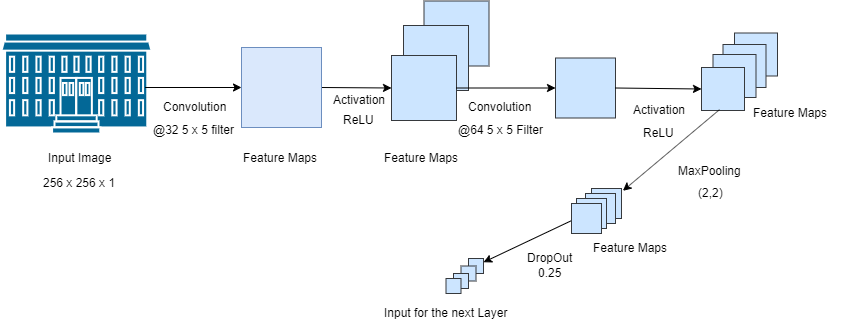

The diagram above was exported from draw.io. Its source (the exported page's mxGraphModel, read from the mxfile embedded in the PNG):
<mxGraphModel dx="1704" dy="419" grid="1" gridSize="10" guides="1" tooltips="1" connect="1" arrows="1" fold="1" page="1" pageScale="1" pageWidth="850" pageHeight="1100" math="0" shadow="0">
  <root>
    <mxCell id="0" />
    <mxCell id="1" parent="0" />
    <mxCell id="IfwWwad8zcG8TuXmsgfT-71" value="" style="whiteSpace=wrap;html=1;aspect=fixed;fillColor=#cce5ff;strokeColor=#36393d;" vertex="1" parent="1">
      <mxGeometry x="590" y="405" width="30" height="30" as="geometry" />
    </mxCell>
    <mxCell id="IfwWwad8zcG8TuXmsgfT-70" value="" style="whiteSpace=wrap;html=1;aspect=fixed;fillColor=#cce5ff;strokeColor=#36393d;" vertex="1" parent="1">
      <mxGeometry x="584" y="410" width="30" height="30" as="geometry" />
    </mxCell>
    <mxCell id="IfwWwad8zcG8TuXmsgfT-69" value="" style="whiteSpace=wrap;html=1;aspect=fixed;fillColor=#cce5ff;strokeColor=#36393d;" vertex="1" parent="1">
      <mxGeometry x="575" y="415" width="30" height="30" as="geometry" />
    </mxCell>
    <mxCell id="IfwWwad8zcG8TuXmsgfT-67" value="" style="whiteSpace=wrap;html=1;aspect=fixed;fillColor=#cce5ff;strokeColor=#36393d;" vertex="1" parent="1">
      <mxGeometry x="733" y="249.5" width="43" height="43" as="geometry" />
    </mxCell>
    <mxCell id="IfwWwad8zcG8TuXmsgfT-66" value="" style="whiteSpace=wrap;html=1;aspect=fixed;fillColor=#cce5ff;strokeColor=#36393d;" vertex="1" parent="1">
      <mxGeometry x="721.5" y="261" width="43" height="43" as="geometry" />
    </mxCell>
    <mxCell id="IfwWwad8zcG8TuXmsgfT-65" value="" style="whiteSpace=wrap;html=1;aspect=fixed;fillColor=#cce5ff;strokeColor=#36393d;" vertex="1" parent="1">
      <mxGeometry x="711.5" y="271" width="43" height="43" as="geometry" />
    </mxCell>
    <mxCell id="IfwWwad8zcG8TuXmsgfT-61" value="" style="whiteSpace=wrap;html=1;aspect=fixed;fillColor=#cce5ff;strokeColor=#36393d;" vertex="1" parent="1">
      <mxGeometry x="422.5" y="217.5" width="65" height="65" as="geometry" />
    </mxCell>
    <mxCell id="IfwWwad8zcG8TuXmsgfT-60" value="" style="whiteSpace=wrap;html=1;aspect=fixed;fillColor=#cce5ff;strokeColor=#36393d;" vertex="1" parent="1">
      <mxGeometry x="402" y="242" width="65" height="65" as="geometry" />
    </mxCell>
    <mxCell id="IfwWwad8zcG8TuXmsgfT-2" value="Input Image" style="text;html=1;resizable=0;points=[];autosize=1;align=left;verticalAlign=top;spacingTop=-4;" vertex="1" parent="1">
      <mxGeometry x="45" y="365" width="80" height="20" as="geometry" />
    </mxCell>
    <mxCell id="IfwWwad8zcG8TuXmsgfT-3" value="256 x 256 x 1" style="text;html=1;resizable=0;points=[];autosize=1;align=left;verticalAlign=top;spacingTop=-4;" vertex="1" parent="1">
      <mxGeometry x="40" y="390" width="90" height="20" as="geometry" />
    </mxCell>
    <mxCell id="IfwWwad8zcG8TuXmsgfT-10" value="" style="shape=mxgraph.cisco.buildings.university;html=1;pointerEvents=1;dashed=0;fillColor=#036897;strokeColor=#ffffff;strokeWidth=2;verticalLabelPosition=bottom;verticalAlign=top;align=center;outlineConnect=0;" vertex="1" parent="1">
      <mxGeometry y="250" width="150" height="100" as="geometry" />
    </mxCell>
    <mxCell id="IfwWwad8zcG8TuXmsgfT-18" value="" style="endArrow=classic;html=1;entryX=0;entryY=0.5;entryDx=0;entryDy=0;exitX=0.957;exitY=0.54;exitDx=0;exitDy=0;exitPerimeter=0;" edge="1" parent="1" source="IfwWwad8zcG8TuXmsgfT-10" target="IfwWwad8zcG8TuXmsgfT-13">
      <mxGeometry width="50" height="50" relative="1" as="geometry">
        <mxPoint x="210" y="267.5" as="sourcePoint" />
        <mxPoint x="290" y="300" as="targetPoint" />
      </mxGeometry>
    </mxCell>
    <mxCell id="IfwWwad8zcG8TuXmsgfT-21" value="" style="whiteSpace=wrap;html=1;aspect=fixed;fillColor=#cce5ff;strokeColor=#36393d;" vertex="1" parent="1">
      <mxGeometry x="390" y="272" width="65" height="65" as="geometry" />
    </mxCell>
    <mxCell id="IfwWwad8zcG8TuXmsgfT-23" value="" style="endArrow=classic;html=1;exitX=1;exitY=0.5;exitDx=0;exitDy=0;" edge="1" parent="1">
      <mxGeometry width="50" height="50" relative="1" as="geometry">
        <mxPoint x="390" y="280" as="sourcePoint" />
        <mxPoint x="390" y="280" as="targetPoint" />
      </mxGeometry>
    </mxCell>
    <mxCell id="IfwWwad8zcG8TuXmsgfT-27" value="Convolution" style="text;html=1;resizable=0;points=[];autosize=1;align=left;verticalAlign=top;spacingTop=-4;" vertex="1" parent="1">
      <mxGeometry x="160" y="314" width="80" height="20" as="geometry" />
    </mxCell>
    <mxCell id="IfwWwad8zcG8TuXmsgfT-30" value="@32 5 x 5 filter" style="text;html=1;resizable=0;points=[];autosize=1;align=left;verticalAlign=top;spacingTop=-4;" vertex="1" parent="1">
      <mxGeometry x="150" y="337" width="100" height="20" as="geometry" />
    </mxCell>
    <mxCell id="IfwWwad8zcG8TuXmsgfT-31" value="" style="endArrow=classic;html=1;exitX=1;exitY=0.5;exitDx=0;exitDy=0;entryX=0;entryY=0.5;entryDx=0;entryDy=0;" edge="1" parent="1" source="IfwWwad8zcG8TuXmsgfT-13" target="IfwWwad8zcG8TuXmsgfT-21">
      <mxGeometry width="50" height="50" relative="1" as="geometry">
        <mxPoint x="350" y="440" as="sourcePoint" />
        <mxPoint x="400" y="390" as="targetPoint" />
      </mxGeometry>
    </mxCell>
    <mxCell id="IfwWwad8zcG8TuXmsgfT-32" value="Activation" style="text;html=1;resizable=0;points=[];autosize=1;align=left;verticalAlign=top;spacingTop=-4;" vertex="1" parent="1">
      <mxGeometry x="330" y="307" width="70" height="20" as="geometry" />
    </mxCell>
    <mxCell id="IfwWwad8zcG8TuXmsgfT-33" value="Feature Maps" style="text;html=1;resizable=0;points=[];autosize=1;align=left;verticalAlign=top;spacingTop=-4;" vertex="1" parent="1">
      <mxGeometry x="240" y="365" width="90" height="20" as="geometry" />
    </mxCell>
    <mxCell id="IfwWwad8zcG8TuXmsgfT-34" value="" style="whiteSpace=wrap;html=1;aspect=fixed;fillColor=#cce5ff;strokeColor=#36393d;" vertex="1" parent="1">
      <mxGeometry x="554" y="274.5" width="60" height="60" as="geometry" />
    </mxCell>
    <mxCell id="IfwWwad8zcG8TuXmsgfT-35" value="" style="endArrow=classic;html=1;exitX=1;exitY=0.5;exitDx=0;exitDy=0;entryX=0;entryY=0.5;entryDx=0;entryDy=0;" edge="1" parent="1" source="IfwWwad8zcG8TuXmsgfT-21" target="IfwWwad8zcG8TuXmsgfT-34">
      <mxGeometry width="50" height="50" relative="1" as="geometry">
        <mxPoint x="470" y="490" as="sourcePoint" />
        <mxPoint x="550" y="304" as="targetPoint" />
      </mxGeometry>
    </mxCell>
    <mxCell id="IfwWwad8zcG8TuXmsgfT-36" value="Convolution" style="text;html=1;resizable=0;points=[];autosize=1;align=left;verticalAlign=top;spacingTop=-4;" vertex="1" parent="1">
      <mxGeometry x="464.5" y="314" width="80" height="20" as="geometry" />
    </mxCell>
    <mxCell id="IfwWwad8zcG8TuXmsgfT-37" value="" style="whiteSpace=wrap;html=1;aspect=fixed;fillColor=#cce5ff;strokeColor=#36393d;" vertex="1" parent="1">
      <mxGeometry x="700" y="284" width="43" height="43" as="geometry" />
    </mxCell>
    <mxCell id="IfwWwad8zcG8TuXmsgfT-38" value="Activation" style="text;html=1;resizable=0;points=[];autosize=1;align=left;verticalAlign=top;spacingTop=-4;" vertex="1" parent="1">
      <mxGeometry x="630" y="317" width="70" height="20" as="geometry" />
    </mxCell>
    <mxCell id="IfwWwad8zcG8TuXmsgfT-39" value="" style="endArrow=classic;html=1;exitX=1;exitY=0.5;exitDx=0;exitDy=0;entryX=0;entryY=0.5;entryDx=0;entryDy=0;" edge="1" parent="1" source="IfwWwad8zcG8TuXmsgfT-34" target="IfwWwad8zcG8TuXmsgfT-37">
      <mxGeometry width="50" height="50" relative="1" as="geometry">
        <mxPoint x="520" y="500" as="sourcePoint" />
        <mxPoint x="570" y="450" as="targetPoint" />
      </mxGeometry>
    </mxCell>
    <mxCell id="IfwWwad8zcG8TuXmsgfT-40" value="" style="whiteSpace=wrap;html=1;aspect=fixed;fillColor=#cce5ff;strokeColor=#36393d;" vertex="1" parent="1">
      <mxGeometry x="570" y="420" width="30" height="30" as="geometry" />
    </mxCell>
    <mxCell id="IfwWwad8zcG8TuXmsgfT-41" value="MaxPooling" style="text;html=1;resizable=0;points=[];autosize=1;align=left;verticalAlign=top;spacingTop=-4;" vertex="1" parent="1">
      <mxGeometry x="674.5" y="377.5" width="80" height="20" as="geometry" />
    </mxCell>
    <mxCell id="IfwWwad8zcG8TuXmsgfT-43" value="" style="endArrow=classic;html=1;exitX=-0.025;exitY=0.583;exitDx=0;exitDy=0;entryX=1;entryY=0.25;entryDx=0;entryDy=0;exitPerimeter=0;" edge="1" parent="1" source="IfwWwad8zcG8TuXmsgfT-40" target="IfwWwad8zcG8TuXmsgfT-80">
      <mxGeometry width="50" height="50" relative="1" as="geometry">
        <mxPoint x="870" y="480" as="sourcePoint" />
        <mxPoint x="439.8799999999999" y="491.26" as="targetPoint" />
      </mxGeometry>
    </mxCell>
    <mxCell id="IfwWwad8zcG8TuXmsgfT-45" value="DropOut" style="text;html=1;resizable=0;points=[];autosize=1;align=left;verticalAlign=top;spacingTop=-4;" vertex="1" parent="1">
      <mxGeometry x="524" y="465" width="60" height="20" as="geometry" />
    </mxCell>
    <mxCell id="IfwWwad8zcG8TuXmsgfT-46" value="@64 5 x 5 Filter" style="text;html=1;resizable=0;points=[];autosize=1;align=left;verticalAlign=top;spacingTop=-4;" vertex="1" parent="1">
      <mxGeometry x="455" y="337" width="100" height="20" as="geometry" />
    </mxCell>
    <mxCell id="IfwWwad8zcG8TuXmsgfT-48" value="0.25" style="text;html=1;resizable=0;points=[];autosize=1;align=left;verticalAlign=top;spacingTop=-4;" vertex="1" parent="1">
      <mxGeometry x="535" y="480" width="40" height="20" as="geometry" />
    </mxCell>
    <mxCell id="IfwWwad8zcG8TuXmsgfT-49" value="ReLU" style="text;html=1;resizable=0;points=[];autosize=1;align=left;verticalAlign=top;spacingTop=-4;" vertex="1" parent="1">
      <mxGeometry x="340" y="327" width="50" height="20" as="geometry" />
    </mxCell>
    <mxCell id="IfwWwad8zcG8TuXmsgfT-50" value="ReLU" style="text;html=1;resizable=0;points=[];autosize=1;align=left;verticalAlign=top;spacingTop=-4;" vertex="1" parent="1">
      <mxGeometry x="640" y="340" width="50" height="20" as="geometry" />
    </mxCell>
    <mxCell id="IfwWwad8zcG8TuXmsgfT-51" value="(2,2)" style="text;html=1;resizable=0;points=[];autosize=1;align=left;verticalAlign=top;spacingTop=-4;" vertex="1" parent="1">
      <mxGeometry x="694.5" y="400" width="40" height="20" as="geometry" />
    </mxCell>
    <mxCell id="IfwWwad8zcG8TuXmsgfT-54" value="Input for the next Layer" style="text;html=1;resizable=0;points=[];autosize=1;align=left;verticalAlign=top;spacingTop=-4;" vertex="1" parent="1">
      <mxGeometry x="380.5" y="520" width="140" height="20" as="geometry" />
    </mxCell>
    <mxCell id="IfwWwad8zcG8TuXmsgfT-13" value="" style="whiteSpace=wrap;html=1;aspect=fixed;fillColor=#dae8fc;strokeColor=#6c8ebf;" vertex="1" parent="1">
      <mxGeometry x="240" y="264" width="80" height="80" as="geometry" />
    </mxCell>
    <mxCell id="IfwWwad8zcG8TuXmsgfT-63" value="Feature Maps" style="text;html=1;resizable=0;points=[];autosize=1;align=left;verticalAlign=top;spacingTop=-4;" vertex="1" parent="1">
      <mxGeometry x="380.5" y="365" width="90" height="20" as="geometry" />
    </mxCell>
    <mxCell id="IfwWwad8zcG8TuXmsgfT-74" value="" style="endArrow=classic;html=1;exitX=0.419;exitY=0.98;exitDx=0;exitDy=0;exitPerimeter=0;entryX=1.048;entryY=0.076;entryDx=0;entryDy=0;entryPerimeter=0;" edge="1" parent="1" source="IfwWwad8zcG8TuXmsgfT-37" target="IfwWwad8zcG8TuXmsgfT-71">
      <mxGeometry width="50" height="50" relative="1" as="geometry">
        <mxPoint x="630" y="480" as="sourcePoint" />
        <mxPoint x="680" y="430" as="targetPoint" />
      </mxGeometry>
    </mxCell>
    <mxCell id="IfwWwad8zcG8TuXmsgfT-80" value="" style="whiteSpace=wrap;html=1;aspect=fixed;fillColor=#cce5ff;strokeColor=#36393d;" vertex="1" parent="1">
      <mxGeometry x="467" y="475" width="15" height="15" as="geometry" />
    </mxCell>
    <mxCell id="IfwWwad8zcG8TuXmsgfT-81" value="" style="whiteSpace=wrap;html=1;aspect=fixed;fillColor=#cce5ff;strokeColor=#36393d;" vertex="1" parent="1">
      <mxGeometry x="459.5" y="482.5" width="15" height="15" as="geometry" />
    </mxCell>
    <mxCell id="IfwWwad8zcG8TuXmsgfT-82" value="" style="whiteSpace=wrap;html=1;aspect=fixed;fillColor=#cce5ff;strokeColor=#36393d;" vertex="1" parent="1">
      <mxGeometry x="452" y="490" width="15" height="15" as="geometry" />
    </mxCell>
    <mxCell id="IfwWwad8zcG8TuXmsgfT-83" value="" style="whiteSpace=wrap;html=1;aspect=fixed;fillColor=#cce5ff;strokeColor=#36393d;" vertex="1" parent="1">
      <mxGeometry x="444.5" y="495" width="15" height="15" as="geometry" />
    </mxCell>
    <mxCell id="IfwWwad8zcG8TuXmsgfT-94" value="Feature Maps" style="text;html=1;resizable=0;points=[];autosize=1;align=left;verticalAlign=top;spacingTop=-4;" vertex="1" parent="1">
      <mxGeometry x="590" y="455" width="90" height="20" as="geometry" />
    </mxCell>
    <mxCell id="IfwWwad8zcG8TuXmsgfT-95" value="Feature Maps" style="text;html=1;resizable=0;points=[];autosize=1;align=left;verticalAlign=top;spacingTop=-4;" vertex="1" parent="1">
      <mxGeometry x="750" y="320" width="90" height="20" as="geometry" />
    </mxCell>
  </root>
</mxGraphModel>